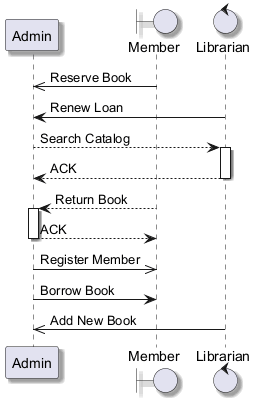

The diagram above was rendered by PlantUML. Its source (embedded in the PNG):
@startuml
skinparam shadowing true
participant "Admin" as A
boundary "Member" as M
control "Librarian" as L
M ->> A : Reserve Book
L -> A : Renew Loan
A --> L : Search Catalog
activate L
L --> A : ACK
deactivate L
M --> A : Return Book
activate A
A --> M : ACK
deactivate A
A ->> M : Register Member
A -> M : Borrow Book
L ->> A : Add New Book
@enduml